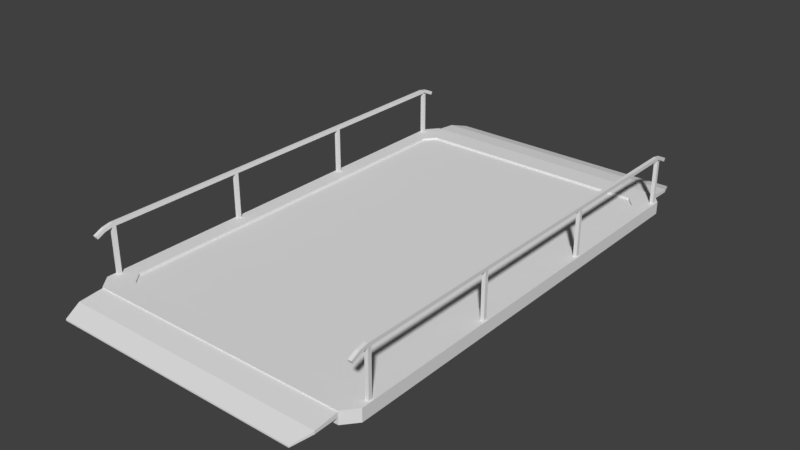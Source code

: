 # Source: Platform.blend  (saved by Blender 2.78.0; exported with 4.5.12 LTS)
import bpy
from mathutils import Matrix  # noqa: F401  (used for matrix-valued properties, if any)

bpy.ops.wm.read_factory_settings(use_empty=True)
scene = bpy.context.scene
scene.name = 'Scene'

# ---- collections
col_collection_1 = bpy.data.collections.new('Collection 1'); scene.collection.children.link(col_collection_1)

# ---- materials (node trees are filled in below, after node groups)
mat_material = bpy.data.materials.new('Material')
mat_material.alpha_threshold = 0.0
mat_material.use_transparent_shadow = False
mat_material.roughness = 0.5
mat_material.line_color = (0.0, 0.0, 0.0, 1.0)

# ---- material node trees

# ---- world
world_world = bpy.data.worlds.new('World'); scene.world = world_world
world_world.color = (0.05088, 0.05088, 0.05088)
world_world.use_sun_shadow = False
world_world.sun_shadow_jitter_overblur = 0.0
world_world.cycles.sampling_method = 'MANUAL'

# ---- meshes
me_cube_003 = bpy.data.meshes.new('Cube.003')
me_cube_003.from_pydata([(-1.835, -0.2929, -0.06081), (-1.835, -0.2929, -0.03921), (-1.933, 0.3188, 0.001694), (-1.933, 0.3188, 0.06983), (1.835, -0.2929, -0.06081), (1.835, -0.2929, -0.03921), (1.933, 0.3188, 0.001694), (1.933, 0.3188, 0.06983), (-1.933, -0.02589, -0.006587), (-1.933, -0.02589, 0.03508), (1.933, -0.02589, -0.006587), (1.933, -0.02589, 0.03508)], [], [(8, 9, 3, 2), (2, 3, 7, 6), (10, 11, 5, 4), (4, 5, 1, 0), (8, 10, 4, 0), (11, 9, 1, 5), (7, 3, 9, 11), (2, 6, 10, 8), (6, 7, 11, 10), (0, 1, 9, 8)])
_uv = me_cube_003.uv_layers.new(name='UVMap')
_uv.uv.foreach_set('vector', [0.1494, 0.5557, 0.1461, 0.5553, 0.1461, 0.5284, 0.1515, 0.5289, 0.09068, 0.8336, 0.08527, 0.8336, 0.08527, 0.5284, 0.09068, 0.5284, 0.119, 0.5508, 0.1157, 0.5511, 0.1193, 0.5286, 0.121, 0.5284, 0.1027, 0.5284, 0.1044, 0.5284, 0.1044, 0.8183, 0.1027, 0.8183, 0.02965, 0.8336, 0.02965, 0.5284, 0.05119, 0.536, 0.05119, 0.826, 0.7575, 0.7816, 0.7575, 0.4764, 0.7795, 0.484, 0.7795, 0.7739, 0.7301, 0.7816, 0.7301, 0.4764, 0.7575, 0.4764, 0.7575, 0.7816, 0.002382, 0.8336, 0.002382, 0.5284, 0.02965, 0.5284, 0.02965, 0.8336, 0.121, 0.5775, 0.1156, 0.5781, 0.1157, 0.5511, 0.119, 0.5508, 0.1515, 0.5781, 0.1498, 0.5779, 0.1461, 0.5553, 0.1494, 0.5557])
me_cube_003.use_remesh_preserve_volume = False
me_cube_003.use_remesh_preserve_attributes = False
me_cube_003.use_mirror_vertex_groups = False
me_cube_003.use_paint_bone_selection = False
me_cube_003.use_paint_mask = True
me_cube_003.update()
me_cube_002 = bpy.data.meshes.new('Cube.002')
me_cube_002.from_pydata([(-1.835, -0.2929, -0.06081), (-1.835, -0.2929, -0.03921), (-1.933, 0.3188, 0.001694), (-1.933, 0.3188, 0.06983), (1.835, -0.2929, -0.06081), (1.835, -0.2929, -0.03921), (1.933, 0.3188, 0.001694), (1.933, 0.3188, 0.06983), (-1.933, -0.02589, -0.006587), (-1.933, -0.02589, 0.03508), (1.933, -0.02589, -0.006587), (1.933, -0.02589, 0.03508)], [], [(8, 9, 3, 2), (2, 3, 7, 6), (10, 11, 5, 4), (4, 5, 1, 0), (8, 10, 4, 0), (11, 9, 1, 5), (7, 3, 9, 11), (2, 6, 10, 8), (6, 7, 11, 10), (0, 1, 9, 8)])
_uv = me_cube_002.uv_layers.new(name='UVMap')
_uv.uv.foreach_set('vector', [0.1393, 0.5557, 0.136, 0.5553, 0.1359, 0.5284, 0.1413, 0.5289, 0.08051, 0.8336, 0.0751, 0.8336, 0.0751, 0.5284, 0.08051, 0.5284, 0.1291, 0.5508, 0.1258, 0.5511, 0.1295, 0.5286, 0.1312, 0.5284, 0.1092, 0.5284, 0.1109, 0.5284, 0.1109, 0.8183, 0.1092, 0.8183, 0.8115, 0.7816, 0.8115, 0.4764, 0.833, 0.484, 0.833, 0.7739, 0.7035, 0.7816, 0.7035, 0.4764, 0.7254, 0.484, 0.7254, 0.7739, 0.6761, 0.7816, 0.6761, 0.4764, 0.7035, 0.4764, 0.7035, 0.7816, 0.7842, 0.7816, 0.7842, 0.4764, 0.8115, 0.4764, 0.8115, 0.7816, 0.1312, 0.5775, 0.1258, 0.5781, 0.1258, 0.5511, 0.1291, 0.5508, 0.1413, 0.5781, 0.1396, 0.5779, 0.136, 0.5553, 0.1393, 0.5557])
me_cube_002.use_remesh_preserve_volume = False
me_cube_002.use_remesh_preserve_attributes = False
me_cube_002.use_mirror_vertex_groups = False
me_cube_002.update()
me_cube_001 = bpy.data.meshes.new('Cube.001')
me_cube_001.from_pydata([(-0.02581, -0.02581, -0.4319), (-0.02581, -0.02581, 0.226), (-0.02581, 0.02581, -0.4319), (-0.02581, 0.02581, 0.226), (0.02581, -0.02581, -0.4319), (0.02581, -0.02581, 0.226), (0.02581, 0.02581, -0.4319), (0.02581, 0.02581, 0.226)], [], [(0, 1, 3, 2), (2, 3, 7, 6), (6, 7, 5, 4), (4, 5, 1, 0), (2, 6, 4, 0), (7, 3, 1, 5)])
me_cube_001.use_remesh_preserve_volume = False
me_cube_001.use_remesh_preserve_attributes = False
me_cube_001.use_mirror_vertex_groups = False
me_cube_001.update()
me_cube = bpy.data.meshes.new('Cube')
me_cube.from_pydata([(1.933, 3.3, -0.09055), (2.091, 3.11, -0.09055), (2.091, -3.11, -0.09055), (1.933, -3.3, -0.09055), (-1.933, -3.3, -0.09055), (-2.091, -3.11, -0.09055), (-2.091, 3.11, -0.09055), (-1.933, 3.3, -0.09055), (2.091, 3.11, 0.09055), (1.933, 3.3, 0.09055), (1.933, -3.3, 0.09055), (2.091, -3.11, 0.09055), (-2.091, -3.11, 0.09055), (-1.933, -3.3, 0.09055), (-1.933, 3.3, 0.09055), (-2.091, 3.11, 0.09055), (1.718, 2.971, 0.09055), (1.859, 2.8, 0.09055), (1.859, -2.8, 0.09055), (1.718, -2.971, 0.09055), (-1.718, -2.971, 0.09055), (-1.859, -2.8, 0.09055), (-1.859, 2.8, 0.09055), (-1.718, 2.971, 0.09055), (1.718, 2.971, 0.05939), (1.859, 2.8, 0.05939), (1.859, -2.8, 0.05939), (1.718, -2.971, 0.05939), (-1.718, -2.971, 0.05939), (-1.859, -2.8, 0.05939), (-1.859, 2.8, 0.05939), (-1.718, 2.971, 0.05939), (1.669, 2.483, -0.2653), (1.543, 2.634, -0.2653), (1.543, -2.634, -0.2653), (1.669, -2.483, -0.2653), (-1.669, -2.483, -0.2653), (-1.543, -2.634, -0.2653), (-1.543, 2.634, -0.2653), (-1.669, 2.483, -0.2653)], [], [(9, 0, 7, 14), (3, 10, 13, 4), (5, 12, 15, 6), (8, 9, 16, 17), (1, 8, 11, 2), (0, 9, 8, 1), (2, 11, 10, 3), (4, 13, 12, 5), (6, 15, 14, 7), (3, 4, 37, 34), (17, 16, 24, 25), (13, 10, 19, 20), (9, 14, 23, 16), (14, 15, 22, 23), (15, 12, 21, 22), (11, 8, 17, 18), (12, 13, 20, 21), (10, 11, 18, 19), (25, 24, 31, 30, 29, 28, 27, 26), (22, 21, 29, 30), (18, 17, 25, 26), (23, 22, 30, 31), (19, 18, 26, 27), (20, 19, 27, 28), (16, 23, 31, 24), (21, 20, 28, 29), (33, 32, 35, 34, 37, 36, 39, 38), (7, 0, 33, 38), (6, 7, 38, 39), (5, 6, 39, 36), (4, 5, 36, 37), (1, 2, 35, 32), (2, 3, 34, 35), (0, 1, 32, 33)])
_uv = me_cube.uv_layers.new(name='UVMap')
_uv.uv.foreach_set('vector', [0.9904, 0.5949, 0.976, 0.5949, 0.976, 0.4, 0.9904, 0.4, 0.05596, 0.5284, 0.07034, 0.5284, 0.07034, 0.8336, 0.05596, 0.8336, 0.976, 0.002369, 0.9904, 0.002369, 0.9904, 0.3804, 0.976, 0.3804, 0.3345, 0.5086, 0.3219, 0.5236, 0.3048, 0.4976, 0.316, 0.4841, 0.8378, 0.4914, 0.8522, 0.4914, 0.8522, 0.9826, 0.8378, 0.9826, 0.8378, 0.4764, 0.8522, 0.4764, 0.8522, 0.4914, 0.8378, 0.4914, 0.8378, 0.9826, 0.8522, 0.9826, 0.8522, 0.9976, 0.8378, 0.9976, 0.05596, 0.8336, 0.07034, 0.8336, 0.07033, 0.8462, 0.05596, 0.8462, 0.976, 0.3804, 0.9904, 0.3804, 0.9904, 0.4, 0.976, 0.4, 0.6587, 0.5236, 0.3518, 0.5236, 0.3828, 0.4711, 0.6277, 0.4711, 0.09792, 0.5284, 0.09792, 0.5395, 0.09545, 0.5395, 0.09545, 0.5284, 0.01498, 0.002369, 0.3219, 0.002369, 0.3048, 0.02838, 0.03203, 0.02838, 0.3219, 0.5236, 0.01498, 0.5236, 0.03203, 0.4976, 0.3048, 0.4976, 0.01498, 0.5236, 0.002382, 0.5086, 0.02082, 0.4841, 0.03203, 0.4976, 0.002382, 0.5086, 0.002382, 0.01738, 0.02082, 0.0419, 0.02082, 0.4841, 0.3345, 0.01738, 0.3345, 0.5086, 0.316, 0.4841, 0.316, 0.0419, 0.002382, 0.01738, 0.01498, 0.002369, 0.03203, 0.02838, 0.02082, 0.0419, 0.3219, 0.002369, 0.3345, 0.01738, 0.316, 0.0419, 0.3048, 0.02838, 0.9712, 0.4581, 0.96, 0.4716, 0.6873, 0.4716, 0.6761, 0.4581, 0.6761, 0.01588, 0.6873, 0.002369, 0.96, 0.002369, 0.9712, 0.01588, 0.8569, 0.9321, 0.8569, 0.4899, 0.8594, 0.4899, 0.8594, 0.9321, 0.9951, 0.3427, 0.9951, 0.002369, 0.9976, 0.002369, 0.9976, 0.3427, 0.8569, 0.9456, 0.8569, 0.9321, 0.8594, 0.9321, 0.8594, 0.9456, 0.9951, 0.3602, 0.9951, 0.3427, 0.9976, 0.3427, 0.9976, 0.3602, 0.9951, 0.5335, 0.9951, 0.3602, 0.9976, 0.3602, 0.9976, 0.5335, 0.09792, 0.5395, 0.09792, 0.8109, 0.09545, 0.8109, 0.09545, 0.5395, 0.8569, 0.4899, 0.8569, 0.4764, 0.8594, 0.4764, 0.8594, 0.4899, 0.6277, 0.05495, 0.6378, 0.06694, 0.6378, 0.4591, 0.6277, 0.4711, 0.3828, 0.4711, 0.3727, 0.4591, 0.3727, 0.06694, 0.3828, 0.05495, 0.3518, 0.002369, 0.6587, 0.002369, 0.6277, 0.05495, 0.3828, 0.05495, 0.3392, 0.01738, 0.3518, 0.002369, 0.3828, 0.05495, 0.3727, 0.06694, 0.3392, 0.5086, 0.3392, 0.01738, 0.3727, 0.06694, 0.3727, 0.4591, 0.3518, 0.5236, 0.3392, 0.5086, 0.3727, 0.4591, 0.3828, 0.4711, 0.6713, 0.01738, 0.6713, 0.5086, 0.6378, 0.4591, 0.6378, 0.06694, 0.6713, 0.5086, 0.6587, 0.5236, 0.6277, 0.4711, 0.6378, 0.4591, 0.6587, 0.002369, 0.6713, 0.01738, 0.6378, 0.06694, 0.6277, 0.05495])
me_cube.materials.append(mat_material)
me_cube.use_remesh_preserve_volume = False
me_cube.use_remesh_preserve_attributes = False
me_cube.use_mirror_vertex_groups = False
me_cube.use_paint_bone_selection = False
me_cube.use_paint_mask = True
me_cube.update()
me_cube_004 = bpy.data.meshes.new('Cube.004')
me_cube_004.from_pydata([(-0.02581, 2.957, -0.5779), (-0.02581, 2.957, -0.5262), (0.02581, 2.957, -0.5779), (0.02581, 2.957, -0.5262), (-0.02581, -0.02581, -0.5779), (-0.02581, -0.02581, -0.5262), (0.02581, -0.02581, -0.5262), (0.02581, -0.02581, -0.5779), (-0.02581, -0.1376, -0.602), (-0.02581, -0.151, -0.5521), (0.02581, -0.151, -0.5521), (0.02581, -0.1376, -0.602), (-0.02581, -0.2503, -0.6562), (-0.02581, -0.2761, -0.6115), (0.02581, -0.2761, -0.6115), (0.02581, -0.2503, -0.6562)], [], [(0, 1, 3, 2), (3, 1, 5, 6), (7, 6, 10, 11), (2, 3, 6, 7), (1, 0, 4, 5), (0, 2, 7, 4), (9, 8, 12, 13), (5, 4, 8, 9), (4, 7, 11, 8), (6, 5, 9, 10), (14, 13, 12, 15), (8, 11, 15, 12), (10, 9, 13, 14), (11, 10, 14, 15)])
me_cube_004.use_remesh_preserve_volume = False
me_cube_004.use_remesh_preserve_attributes = False
me_cube_004.use_mirror_vertex_groups = False
me_cube_004.update()

# ---- objects
ob_cube_003 = bpy.data.objects.new('Cube.003', me_cube_003)
ob_cube_002 = bpy.data.objects.new('Cube.002', me_cube_002)
ob_cube_001 = bpy.data.objects.new('Cube.001', me_cube_001)
ob_cube = bpy.data.objects.new('Cube', me_cube)
ob_cube_004 = bpy.data.objects.new('Cube.004', me_cube_004)

# ---- transforms, parenting, visibility, modifiers, constraints
ob_cube_003.location = (1.987e-08, 3.619, 0.005165)
ob_cube_003.rotation_euler = (0.0, -0.0, 3.142)
ob_cube_003.lineart.crease_threshold = 0.0
ob_cube_002.location = (1.987e-08, -3.619, 0.005165)
ob_cube_002.lineart.crease_threshold = 0.0
ob_cube_001.location = (2.045, -2.957, 0.5224)
ob_cube_001.lineart.crease_threshold = 0.0
_m = ob_cube_001.modifiers.new('Array', 'ARRAY')
_m.count = 4
_m.fit_length = 7.4
_m.constant_offset_displace = (0.0, 0.0, 0.0)
_m.relative_offset_displace = (0.0, 38.7, 0.0)
_m = ob_cube_001.modifiers.new('Array.001', 'ARRAY')
_m.fit_length = 7.4
_m.constant_offset_displace = (0.0, 0.0, 0.0)
_m.relative_offset_displace = (-79.4, 0.0, 0.0)
ob_cube.location = (0.0, 0.0, 0.0)
ob_cube.lock_rotations_4d = False
ob_cube.empty_display_type = 'ARROWS'
ob_cube.lineart.crease_threshold = 0.0
ob_cube_004.location = (2.045, -2.957, 1.326)
ob_cube_004.lineart.crease_threshold = 0.0
_m = ob_cube_004.modifiers.new('Array', 'ARRAY')
_m.constant_offset_displace = (0.0, 0.0, 0.0)
_m.relative_offset_displace = (-79.4, 0.0, 0.0)
_m = ob_cube_004.modifiers.new('Mirror', 'MIRROR')
_m.use_axis = (False, True, False)
_m.mirror_object = ob_cube

# ---- collection membership
col_collection_1.objects.link(ob_cube_003)
col_collection_1.objects.link(ob_cube_002)
col_collection_1.objects.link(ob_cube_001)
col_collection_1.objects.link(ob_cube)
col_collection_1.objects.link(ob_cube_004)

# ---- scene / render settings (as saved in the file)
scene.frame_start = 1; scene.frame_end = 250; scene.frame_set(1)
scene.render.engine = 'BLENDER_EEVEE_NEXT'
scene.render.resolution_percentage = 50
scene.render.dither_intensity = 0.0
scene.cycles.use_denoising = False
scene.cycles.samples = 128
scene.cycles.sampling_pattern = 'TABULATED_SOBOL'
scene.cycles.light_sampling_threshold = 0.0
scene.cycles.use_adaptive_sampling = False
scene.cycles.use_light_tree = False
scene.cycles.blur_glossy = 0.0
scene.cycles.sample_clamp_indirect = 0.0
scene.view_settings.view_transform = 'Standard'
bpy.context.view_layer.update()

# ---- added for rendering (the .blend has no active camera and no usable light): camera, sun
cam_auto = bpy.data.cameras.new('AutoCamera')
cam_auto.lens = 50.0
cam_auto.sensor_width = 36.0
cam_auto.clip_end = 1000.0
ob_auto_camera = bpy.data.objects.new('AutoCamera', cam_auto)
scene.collection.objects.link(ob_auto_camera)
ob_auto_camera.location = (8.26732, -9.92078, 6.88123)
ob_auto_camera.rotation_euler = (1.09748, -7.21219e-08, 0.694738)
scene.camera = ob_auto_camera
light_auto_sun = bpy.data.lights.new('AutoSun', 'SUN')
light_auto_sun.energy = 3.0
light_auto_sun.angle = 0.0523599
ob_auto_sun = bpy.data.objects.new('AutoSun', light_auto_sun)
scene.collection.objects.link(ob_auto_sun)
ob_auto_sun.rotation_euler = (0.872665, 0.174533, 0.523599)
bpy.context.view_layer.update()
